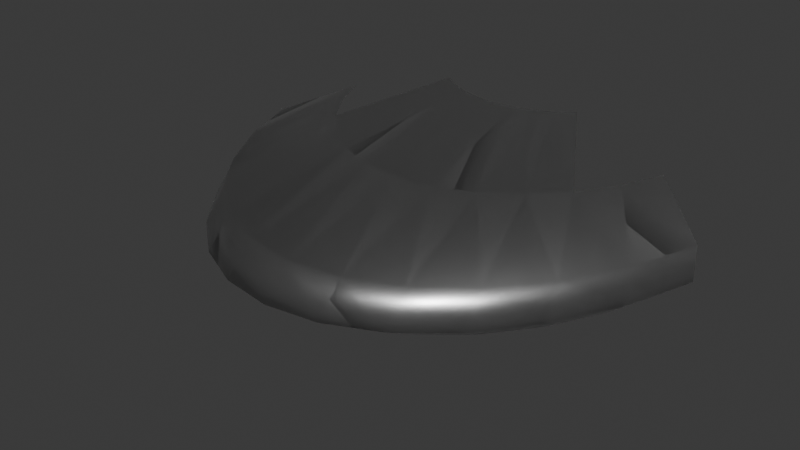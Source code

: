 # Source: UfoDeel1.blend  (saved by Blender 4.0.36; exported with 4.5.12 LTS)
import bpy
from mathutils import Matrix  # noqa: F401  (used for matrix-valued properties, if any)

bpy.ops.wm.read_factory_settings(use_empty=True)
scene = bpy.context.scene
scene.name = 'Scene'

# ---- collections
col_collection = bpy.data.collections.new('Collection'); scene.collection.children.link(col_collection)

# ---- materials (node trees are filled in below, after node groups)
mat_material_002 = bpy.data.materials.new('Material.002')
mat_material_002.use_transparent_shadow = False
mat_material_002.roughness = 0.3282
mat_material_002.metallic = 1.0

# ---- material node trees
mat_material_002.use_nodes = True; mat_material_002.node_tree.nodes.clear()
_N = mat_material_002.node_tree.nodes; _L = mat_material_002.node_tree.links
n0 = _N.new('ShaderNodeBsdfPrincipled'); n0.name = 'Principled BSDF'; n0.location = (10, 300)
n0.inputs[1].default_value = 1.0
n0.inputs[2].default_value = 0.3282
n0.inputs[3].default_value = 1.45
n1 = _N.new('ShaderNodeOutputMaterial'); n1.name = 'Material Output'; n1.location = (300, 300)
n2 = _N.new('ShaderNodeNormalMap'); n2.name = 'Normal Map'; n2.location = (-300, -300)
n2.label = 'Normal/Map'
n2.inputs[0].default_value = 0.0
_L.new(n0.outputs[0], n1.inputs[0])
_L.new(n2.outputs[0], n0.inputs[5])
n1.is_active_output = True

# ---- world
world_world = bpy.data.worlds.new('World'); scene.world = world_world
world_world.use_nodes = True; world_world.node_tree.nodes.clear()
_N = world_world.node_tree.nodes; _L = world_world.node_tree.links
n0 = _N.new('ShaderNodeOutputWorld'); n0.name = 'World Output'; n0.location = (300, 300)
n1 = _N.new('ShaderNodeBackground'); n1.name = 'Background'; n1.location = (10, 300)
n1.inputs[0].default_value = (0.05088, 0.05088, 0.05088, 1.0)
_L.new(n1.outputs[0], n0.inputs[0])
n0.is_active_output = True
world_world.color = (0.05088, 0.05088, 0.05088)
world_world.use_sun_shadow = False
world_world.sun_shadow_jitter_overblur = 0.0

# ---- meshes
me_sphere_006 = bpy.data.meshes.new('Sphere.006')
me_sphere_006.from_pydata([(0.9229, -0.4847, 0.09227), (1.239, -0.7481, -0.0491), (1.263, -0.8028, -0.1961), (1.114, -0.7068, -0.3431), (0.9518, -0.5188, -0.4845), (0.8306, -0.7037, 0.09227), (1.115, -1.086, -0.0491), (1.137, -1.166, -0.1961), (1.002, -1.026, -0.3431), (0.8566, -0.7532, -0.4845), (0.3847, -0.3636, 0.2226), (0.7064, -0.8956, 0.09227), (0.9483, -1.382, -0.0491), (0.9669, -1.483, -0.1961), (0.8524, -1.306, -0.3431), (0.7285, -0.9587, -0.4845), (0.3847, -0.3636, -0.5642), (0.3022, -0.4276, 0.2226), (0.555, -1.053, 0.09227), (0.7451, -1.625, -0.0491), (0.7597, -1.744, -0.1961), (0.6697, -1.536, -0.3431), (0.5724, -1.127, -0.4845), (0.3022, -0.4276, -0.5642), (0.2082, -0.4751, 0.2226), (0.3823, -1.17, 0.09227), (0.5132, -1.806, -0.0491), (0.5233, -1.938, -0.1961), (0.4613, -1.706, -0.3431), (0.3942, -1.253, -0.4845), (0.2082, -0.4751, -0.5642), (0.1061, -0.5044, 0.2226), (0.1949, -1.242, 0.09227), (0.2616, -1.917, -0.0491), (0.2668, -2.058, -0.1961), (0.2352, -1.811, -0.3431), (0.201, -1.33, -0.4845), (0.1061, -0.5044, -0.5642), (-4.674e-08, -0.5143, 0.2226), (4.101e-09, -1.267, 0.09227), (-2.323e-07, -1.955, -0.0491), (-4.972e-07, -2.098, -0.1961), (-2.026e-07, -1.847, -0.3431), (2.652e-09, -1.356, -0.4845), (-4.674e-08, -0.5143, -0.5642), (-0.1061, -0.5044, 0.2226), (-0.1949, -1.242, 0.09227), (-0.2616, -1.917, -0.0491), (-0.2668, -2.058, -0.1961), (-0.2352, -1.811, -0.3431), (-0.201, -1.33, -0.4845), (-0.1061, -0.5044, -0.5642), (-0.2082, -0.4751, 0.2226), (-0.3823, -1.17, 0.09227), (-0.5132, -1.806, -0.0491), (-0.5233, -1.938, -0.1961), (-0.4613, -1.706, -0.3431), (-0.3942, -1.253, -0.4845), (-0.2082, -0.4751, -0.5642), (-0.3022, -0.4276, 0.2226), (-0.555, -1.053, 0.09227), (-0.7451, -1.625, -0.0491), (-0.7597, -1.744, -0.1961), (-0.6697, -1.536, -0.3431), (-0.5724, -1.127, -0.4845), (-0.3022, -0.4276, -0.5642), (-0.3847, -0.3636, 0.2226), (-0.7064, -0.8956, 0.09227), (-0.9483, -1.382, -0.0491), (-0.9669, -1.483, -0.1961), (-0.8524, -1.306, -0.3431), (-0.7285, -0.9587, -0.4845), (-0.3847, -0.3636, -0.5642), (-0.8306, -0.7037, 0.09227), (-1.115, -1.086, -0.0491), (-1.137, -1.166, -0.1961), (-1.002, -1.026, -0.3431), (-0.8566, -0.7532, -0.4845), (-0.9229, -0.4847, 0.09227), (-1.239, -0.7481, -0.0491), (-1.263, -0.8028, -0.1961), (-1.114, -0.7068, -0.3431), (-0.9518, -0.5188, -0.4845), (0.9229, -0.4847, 0.09227), (1.239, -0.7481, -0.0491), (1.263, -0.8028, -0.1961), (1.114, -0.7068, -0.3431), (0.9518, -0.5188, -0.4845), (0.8306, -0.7037, 0.09227), (1.115, -1.086, -0.0491), (1.137, -1.166, -0.1961), (1.002, -1.026, -0.3431), (0.8566, -0.7532, -0.4845), (0.3847, -0.3636, 0.2226), (0.7064, -0.8956, 0.09227), (0.9483, -1.382, -0.0491), (0.9669, -1.483, -0.1961), (0.8524, -1.306, -0.3431), (0.7285, -0.9587, -0.4845), (0.3847, -0.3636, -0.5642), (0.3022, -0.4276, 0.2226), (0.555, -1.053, 0.09227), (0.7451, -1.625, -0.0491), (0.7597, -1.744, -0.1961), (0.6697, -1.536, -0.3431), (0.5724, -1.127, -0.4845), (0.3022, -0.4276, -0.5642), (0.2082, -0.4751, 0.2226), (0.3823, -1.17, 0.09227), (0.5132, -1.806, -0.0491), (0.5233, -1.938, -0.1961), (0.4613, -1.706, -0.3431), (0.3942, -1.253, -0.4845), (0.2082, -0.4751, -0.5642), (0.1061, -0.5044, 0.2226), (0.1949, -1.242, 0.09227), (0.2616, -1.917, -0.0491), (0.2668, -2.058, -0.1961), (0.2352, -1.811, -0.3431), (0.201, -1.33, -0.4845), (0.1061, -0.5044, -0.5642), (-4.674e-08, -0.5143, 0.2226), (4.101e-09, -1.267, 0.09227), (-2.323e-07, -1.955, -0.0491), (-4.972e-07, -2.098, -0.1961), (-2.026e-07, -1.847, -0.3431), (2.652e-09, -1.356, -0.4845), (-4.674e-08, -0.5143, -0.5642), (-0.1061, -0.5044, 0.2226), (-0.1949, -1.242, 0.09227), (-0.2616, -1.917, -0.0491), (-0.2668, -2.058, -0.1961), (-0.2352, -1.811, -0.3431), (-0.201, -1.33, -0.4845), (-0.1061, -0.5044, -0.5642), (-0.2082, -0.4751, 0.2226), (-0.3823, -1.17, 0.09227), (-0.5132, -1.806, -0.0491), (-0.5233, -1.938, -0.1961), (-0.4613, -1.706, -0.3431), (-0.3942, -1.253, -0.4845), (-0.2082, -0.4751, -0.5642), (-0.3022, -0.4276, 0.2226), (-0.555, -1.053, 0.09227), (-0.7451, -1.625, -0.0491), (-0.7597, -1.744, -0.1961), (-0.6697, -1.536, -0.3431), (-0.5724, -1.127, -0.4845), (-0.3022, -0.4276, -0.5642), (-0.3847, -0.3636, 0.2226), (-0.7064, -0.8956, 0.09227), (-0.9483, -1.382, -0.0491), (-0.9669, -1.483, -0.1961), (-0.8524, -1.306, -0.3431), (-0.7285, -0.9587, -0.4845), (-0.3847, -0.3636, -0.5642), (-0.8306, -0.7037, 0.09227), (-1.115, -1.086, -0.0491), (-1.137, -1.166, -0.1961), (-1.002, -1.026, -0.3431), (-0.8566, -0.7532, -0.4845), (-0.9229, -0.4847, 0.09227), (-1.239, -0.7481, -0.0491), (-1.263, -0.8028, -0.1961), (-1.114, -0.7068, -0.3431), (-0.9518, -0.5188, -0.4845)], [], [(1, 0, 5, 6), (2, 1, 6, 7), (3, 2, 7, 8), (4, 3, 8, 9), (8, 7, 13, 14), (9, 8, 14, 15), (6, 5, 11, 12), (7, 6, 12, 13), (11, 10, 17, 18), (12, 11, 18, 19), (13, 12, 19, 20), (14, 13, 20, 21), (15, 14, 21, 22), (16, 15, 22, 23), (22, 21, 28, 29), (23, 22, 29, 30), (18, 17, 24, 25), (19, 18, 25, 26), (20, 19, 26, 27), (21, 20, 27, 28), (25, 24, 31, 32), (26, 25, 32, 33), (27, 26, 33, 34), (28, 27, 34, 35), (29, 28, 35, 36), (30, 29, 36, 37), (36, 35, 42, 43), (37, 36, 43, 44), (32, 31, 38, 39), (33, 32, 39, 40), (34, 33, 40, 41), (35, 34, 41, 42), (40, 39, 46, 47), (41, 40, 47, 48), (42, 41, 48, 49), (43, 42, 49, 50), (44, 43, 50, 51), (39, 38, 45, 46), (51, 50, 57, 58), (46, 45, 52, 53), (47, 46, 53, 54), (48, 47, 54, 55), (49, 48, 55, 56), (50, 49, 56, 57), (54, 53, 60, 61), (55, 54, 61, 62), (56, 55, 62, 63), (57, 56, 63, 64), (58, 57, 64, 65), (53, 52, 59, 60), (65, 64, 71, 72), (60, 59, 66, 67), (61, 60, 67, 68), (62, 61, 68, 69), (63, 62, 69, 70), (64, 63, 70, 71), (69, 68, 74, 75), (70, 69, 75, 76), (71, 70, 76, 77), (68, 67, 73, 74), (74, 73, 78, 79), (75, 74, 79, 80), (76, 75, 80, 81), (77, 76, 81, 82), (84, 83, 88, 89), (85, 84, 89, 90), (86, 85, 90, 91), (87, 86, 91, 92), (91, 90, 96, 97), (92, 91, 97, 98), (89, 88, 94, 95), (90, 89, 95, 96), (94, 93, 100, 101), (95, 94, 101, 102), (96, 95, 102, 103), (97, 96, 103, 104), (98, 97, 104, 105), (99, 98, 105, 106), (105, 104, 111, 112), (106, 105, 112, 113), (101, 100, 107, 108), (102, 101, 108, 109), (103, 102, 109, 110), (104, 103, 110, 111), (108, 107, 114, 115), (109, 108, 115, 116), (110, 109, 116, 117), (111, 110, 117, 118), (112, 111, 118, 119), (113, 112, 119, 120), (119, 118, 125, 126), (120, 119, 126, 127), (115, 114, 121, 122), (116, 115, 122, 123), (117, 116, 123, 124), (118, 117, 124, 125), (123, 122, 129, 130), (124, 123, 130, 131), (125, 124, 131, 132), (126, 125, 132, 133), (127, 126, 133, 134), (122, 121, 128, 129), (134, 133, 140, 141), (129, 128, 135, 136), (130, 129, 136, 137), (131, 130, 137, 138), (132, 131, 138, 139), (133, 132, 139, 140), (137, 136, 143, 144), (138, 137, 144, 145), (139, 138, 145, 146), (140, 139, 146, 147), (141, 140, 147, 148), (136, 135, 142, 143), (148, 147, 154, 155), (143, 142, 149, 150), (144, 143, 150, 151), (145, 144, 151, 152), (146, 145, 152, 153), (147, 146, 153, 154), (152, 151, 157, 158), (153, 152, 158, 159), (154, 153, 159, 160), (151, 150, 156, 157), (157, 156, 161, 162), (158, 157, 162, 163), (159, 158, 163, 164), (160, 159, 164, 165)])
me_sphere_006.polygons.foreach_set('use_smooth', [True] * 128)
_uv = me_sphere_006.uv_layers.new(name='UVMap')
_uv.uv.foreach_set('vector', [0.4375, 0.5625, 0.4375, 0.625, 0.4062, 0.625, 0.4062, 0.5625, 0.4375, 0.5, 0.4375, 0.5625, 0.4062, 0.5625, 0.4062, 0.5, 0.4375, 0.4375, 0.4375, 0.5, 0.4062, 0.5, 0.4062, 0.4375, 0.4375, 0.375, 0.4375, 0.4375, 0.4062, 0.4375, 0.4062, 0.375, 0.4062, 0.4375, 0.4062, 0.5, 0.375, 0.5, 0.375, 0.4375, 0.4062, 0.375, 0.4062, 0.4375, 0.375, 0.4375, 0.375, 0.375, 0.4062, 0.5625, 0.4062, 0.625, 0.375, 0.625, 0.375, 0.5625, 0.4062, 0.5, 0.4062, 0.5625, 0.375, 0.5625, 0.375, 0.5, 0.375, 0.625, 0.375, 0.6875, 0.3438, 0.6875, 0.3438, 0.625, 0.375, 0.5625, 0.375, 0.625, 0.3438, 0.625, 0.3438, 0.5625, 0.375, 0.5, 0.375, 0.5625, 0.3438, 0.5625, 0.3437, 0.5, 0.375, 0.4375, 0.375, 0.5, 0.3437, 0.5, 0.3438, 0.4375, 0.375, 0.375, 0.375, 0.4375, 0.3438, 0.4375, 0.3438, 0.375, 0.375, 0.3125, 0.375, 0.375, 0.3438, 0.375, 0.3438, 0.3125, 0.3438, 0.375, 0.3438, 0.4375, 0.3125, 0.4375, 0.3125, 0.375, 0.3438, 0.3125, 0.3438, 0.375, 0.3125, 0.375, 0.3125, 0.3125, 0.3438, 0.625, 0.3438, 0.6875, 0.3125, 0.6875, 0.3125, 0.625, 0.3438, 0.5625, 0.3438, 0.625, 0.3125, 0.625, 0.3125, 0.5625, 0.3437, 0.5, 0.3438, 0.5625, 0.3125, 0.5625, 0.3125, 0.5, 0.3438, 0.4375, 0.3437, 0.5, 0.3125, 0.5, 0.3125, 0.4375, 0.3125, 0.625, 0.3125, 0.6875, 0.2812, 0.6875, 0.2812, 0.625, 0.3125, 0.5625, 0.3125, 0.625, 0.2812, 0.625, 0.2812, 0.5625, 0.3125, 0.5, 0.3125, 0.5625, 0.2812, 0.5625, 0.2812, 0.5, 0.3125, 0.4375, 0.3125, 0.5, 0.2812, 0.5, 0.2812, 0.4375, 0.3125, 0.375, 0.3125, 0.4375, 0.2812, 0.4375, 0.2812, 0.375, 0.3125, 0.3125, 0.3125, 0.375, 0.2812, 0.375, 0.2812, 0.3125, 0.2812, 0.375, 0.2812, 0.4375, 0.25, 0.4375, 0.25, 0.375, 0.2812, 0.3125, 0.2812, 0.375, 0.25, 0.375, 0.25, 0.3125, 0.2812, 0.625, 0.2812, 0.6875, 0.25, 0.6875, 0.25, 0.625, 0.2812, 0.5625, 0.2812, 0.625, 0.25, 0.625, 0.25, 0.5625, 0.2812, 0.5, 0.2812, 0.5625, 0.25, 0.5625, 0.25, 0.5, 0.2812, 0.4375, 0.2812, 0.5, 0.25, 0.5, 0.25, 0.4375, 0.25, 0.5625, 0.25, 0.625, 0.2188, 0.625, 0.2188, 0.5625, 0.25, 0.5, 0.25, 0.5625, 0.2188, 0.5625, 0.2187, 0.5, 0.25, 0.4375, 0.25, 0.5, 0.2187, 0.5, 0.2188, 0.4375, 0.25, 0.375, 0.25, 0.4375, 0.2188, 0.4375, 0.2188, 0.375, 0.25, 0.3125, 0.25, 0.375, 0.2188, 0.375, 0.2188, 0.3125, 0.25, 0.625, 0.25, 0.6875, 0.2188, 0.6875, 0.2188, 0.625, 0.2188, 0.3125, 0.2188, 0.375, 0.1875, 0.375, 0.1875, 0.3125, 0.2188, 0.625, 0.2188, 0.6875, 0.1875, 0.6875, 0.1875, 0.625, 0.2188, 0.5625, 0.2188, 0.625, 0.1875, 0.625, 0.1875, 0.5625, 0.2187, 0.5, 0.2188, 0.5625, 0.1875, 0.5625, 0.1875, 0.5, 0.2188, 0.4375, 0.2187, 0.5, 0.1875, 0.5, 0.1875, 0.4375, 0.2188, 0.375, 0.2188, 0.4375, 0.1875, 0.4375, 0.1875, 0.375, 0.1875, 0.5625, 0.1875, 0.625, 0.1563, 0.625, 0.1562, 0.5625, 0.1875, 0.5, 0.1875, 0.5625, 0.1562, 0.5625, 0.1562, 0.5, 0.1875, 0.4375, 0.1875, 0.5, 0.1562, 0.5, 0.1562, 0.4375, 0.1875, 0.375, 0.1875, 0.4375, 0.1562, 0.4375, 0.1563, 0.375, 0.1875, 0.3125, 0.1875, 0.375, 0.1563, 0.375, 0.1562, 0.3125, 0.1875, 0.625, 0.1875, 0.6875, 0.1562, 0.6875, 0.1563, 0.625, 0.1562, 0.3125, 0.1563, 0.375, 0.125, 0.375, 0.125, 0.3125, 0.1563, 0.625, 0.1562, 0.6875, 0.125, 0.6875, 0.125, 0.625, 0.1562, 0.5625, 0.1563, 0.625, 0.125, 0.625, 0.125, 0.5625, 0.1562, 0.5, 0.1562, 0.5625, 0.125, 0.5625, 0.125, 0.5, 0.1562, 0.4375, 0.1562, 0.5, 0.125, 0.5, 0.125, 0.4375, 0.1563, 0.375, 0.1562, 0.4375, 0.125, 0.4375, 0.125, 0.375, 0.125, 0.5, 0.125, 0.5625, 0.09375, 0.5625, 0.09375, 0.5, 0.125, 0.4375, 0.125, 0.5, 0.09375, 0.5, 0.09375, 0.4375, 0.125, 0.375, 0.125, 0.4375, 0.09375, 0.4375, 0.09375, 0.375, 0.125, 0.5625, 0.125, 0.625, 0.09375, 0.625, 0.09375, 0.5625, 0.09375, 0.5625, 0.09375, 0.625, 0.0625, 0.625, 0.0625, 0.5625, 0.09375, 0.5, 0.09375, 0.5625, 0.0625, 0.5625, 0.0625, 0.5, 0.09375, 0.4375, 0.09375, 0.5, 0.0625, 0.5, 0.0625, 0.4375, 0.09375, 0.375, 0.09375, 0.4375, 0.0625, 0.4375, 0.0625, 0.375, 0.4375, 0.5625, 0.4375, 0.625, 0.4062, 0.625, 0.4062, 0.5625, 0.4375, 0.5, 0.4375, 0.5625, 0.4062, 0.5625, 0.4062, 0.5, 0.4375, 0.4375, 0.4375, 0.5, 0.4062, 0.5, 0.4062, 0.4375, 0.4375, 0.375, 0.4375, 0.4375, 0.4062, 0.4375, 0.4062, 0.375, 0.4062, 0.4375, 0.4062, 0.5, 0.375, 0.5, 0.375, 0.4375, 0.4062, 0.375, 0.4062, 0.4375, 0.375, 0.4375, 0.375, 0.375, 0.4062, 0.5625, 0.4062, 0.625, 0.375, 0.625, 0.375, 0.5625, 0.4062, 0.5, 0.4062, 0.5625, 0.375, 0.5625, 0.375, 0.5, 0.375, 0.625, 0.375, 0.6875, 0.3438, 0.6875, 0.3438, 0.625, 0.375, 0.5625, 0.375, 0.625, 0.3438, 0.625, 0.3438, 0.5625, 0.375, 0.5, 0.375, 0.5625, 0.3438, 0.5625, 0.3437, 0.5, 0.375, 0.4375, 0.375, 0.5, 0.3437, 0.5, 0.3438, 0.4375, 0.375, 0.375, 0.375, 0.4375, 0.3438, 0.4375, 0.3438, 0.375, 0.375, 0.3125, 0.375, 0.375, 0.3438, 0.375, 0.3438, 0.3125, 0.3438, 0.375, 0.3438, 0.4375, 0.3125, 0.4375, 0.3125, 0.375, 0.3438, 0.3125, 0.3438, 0.375, 0.3125, 0.375, 0.3125, 0.3125, 0.3438, 0.625, 0.3438, 0.6875, 0.3125, 0.6875, 0.3125, 0.625, 0.3438, 0.5625, 0.3438, 0.625, 0.3125, 0.625, 0.3125, 0.5625, 0.3437, 0.5, 0.3438, 0.5625, 0.3125, 0.5625, 0.3125, 0.5, 0.3438, 0.4375, 0.3437, 0.5, 0.3125, 0.5, 0.3125, 0.4375, 0.3125, 0.625, 0.3125, 0.6875, 0.2812, 0.6875, 0.2812, 0.625, 0.3125, 0.5625, 0.3125, 0.625, 0.2812, 0.625, 0.2812, 0.5625, 0.3125, 0.5, 0.3125, 0.5625, 0.2812, 0.5625, 0.2812, 0.5, 0.3125, 0.4375, 0.3125, 0.5, 0.2812, 0.5, 0.2812, 0.4375, 0.3125, 0.375, 0.3125, 0.4375, 0.2812, 0.4375, 0.2812, 0.375, 0.3125, 0.3125, 0.3125, 0.375, 0.2812, 0.375, 0.2812, 0.3125, 0.2812, 0.375, 0.2812, 0.4375, 0.25, 0.4375, 0.25, 0.375, 0.2812, 0.3125, 0.2812, 0.375, 0.25, 0.375, 0.25, 0.3125, 0.2812, 0.625, 0.2812, 0.6875, 0.25, 0.6875, 0.25, 0.625, 0.2812, 0.5625, 0.2812, 0.625, 0.25, 0.625, 0.25, 0.5625, 0.2812, 0.5, 0.2812, 0.5625, 0.25, 0.5625, 0.25, 0.5, 0.2812, 0.4375, 0.2812, 0.5, 0.25, 0.5, 0.25, 0.4375, 0.25, 0.5625, 0.25, 0.625, 0.2188, 0.625, 0.2188, 0.5625, 0.25, 0.5, 0.25, 0.5625, 0.2188, 0.5625, 0.2187, 0.5, 0.25, 0.4375, 0.25, 0.5, 0.2187, 0.5, 0.2188, 0.4375, 0.25, 0.375, 0.25, 0.4375, 0.2188, 0.4375, 0.2188, 0.375, 0.25, 0.3125, 0.25, 0.375, 0.2188, 0.375, 0.2188, 0.3125, 0.25, 0.625, 0.25, 0.6875, 0.2188, 0.6875, 0.2188, 0.625, 0.2188, 0.3125, 0.2188, 0.375, 0.1875, 0.375, 0.1875, 0.3125, 0.2188, 0.625, 0.2188, 0.6875, 0.1875, 0.6875, 0.1875, 0.625, 0.2188, 0.5625, 0.2188, 0.625, 0.1875, 0.625, 0.1875, 0.5625, 0.2187, 0.5, 0.2188, 0.5625, 0.1875, 0.5625, 0.1875, 0.5, 0.2188, 0.4375, 0.2187, 0.5, 0.1875, 0.5, 0.1875, 0.4375, 0.2188, 0.375, 0.2188, 0.4375, 0.1875, 0.4375, 0.1875, 0.375, 0.1875, 0.5625, 0.1875, 0.625, 0.1563, 0.625, 0.1562, 0.5625, 0.1875, 0.5, 0.1875, 0.5625, 0.1562, 0.5625, 0.1562, 0.5, 0.1875, 0.4375, 0.1875, 0.5, 0.1562, 0.5, 0.1562, 0.4375, 0.1875, 0.375, 0.1875, 0.4375, 0.1562, 0.4375, 0.1563, 0.375, 0.1875, 0.3125, 0.1875, 0.375, 0.1563, 0.375, 0.1562, 0.3125, 0.1875, 0.625, 0.1875, 0.6875, 0.1562, 0.6875, 0.1563, 0.625, 0.1562, 0.3125, 0.1563, 0.375, 0.125, 0.375, 0.125, 0.3125, 0.1563, 0.625, 0.1562, 0.6875, 0.125, 0.6875, 0.125, 0.625, 0.1562, 0.5625, 0.1563, 0.625, 0.125, 0.625, 0.125, 0.5625, 0.1562, 0.5, 0.1562, 0.5625, 0.125, 0.5625, 0.125, 0.5, 0.1562, 0.4375, 0.1562, 0.5, 0.125, 0.5, 0.125, 0.4375, 0.1563, 0.375, 0.1562, 0.4375, 0.125, 0.4375, 0.125, 0.375, 0.125, 0.5, 0.125, 0.5625, 0.09375, 0.5625, 0.09375, 0.5, 0.125, 0.4375, 0.125, 0.5, 0.09375, 0.5, 0.09375, 0.4375, 0.125, 0.375, 0.125, 0.4375, 0.09375, 0.4375, 0.09375, 0.375, 0.125, 0.5625, 0.125, 0.625, 0.09375, 0.625, 0.09375, 0.5625, 0.09375, 0.5625, 0.09375, 0.625, 0.0625, 0.625, 0.0625, 0.5625, 0.09375, 0.5, 0.09375, 0.5625, 0.0625, 0.5625, 0.0625, 0.5, 0.09375, 0.4375, 0.09375, 0.5, 0.0625, 0.5, 0.0625, 0.4375, 0.09375, 0.375, 0.09375, 0.4375, 0.0625, 0.4375, 0.0625, 0.375])
me_sphere_006.materials.append(mat_material_002)
me_sphere_006.update()
me_sphere_006.normals_split_custom_set([tuple(v) for v in zip(*[iter([0.6158, -0.2264, 0.7547, 0.3128, -0.1215, 0.942, 0.2927, -0.1336, 0.9468, 0.6508, -0.2903, 0.7015, 0.9088, -0.3216, -0.2657, 0.6158, -0.2264, 0.7547, 0.6508, -0.2903, 0.7015, 0.8766, -0.4082, -0.2549, 0.5462, -0.1977, -0.814, 0.9088, -0.3216, -0.2657, 0.8766, -0.4082, -0.2549, 0.5146, -0.2333, -0.8251, 0.499, -0.1862, -0.8464, 0.5462, -0.1977, -0.814, 0.5146, -0.2333, -0.8251, 0.467, -0.2011, -0.8611, 0.5146, -0.2333, -0.8251, 0.8766, -0.4082, -0.2549, 0.8005, -0.5585, -0.2174, 0.4309, -0.2899, -0.8545, 0.467, -0.2011, -0.8611, 0.5146, -0.2333, -0.8251, 0.4309, -0.2899, -0.8545, 0.2679, -0.1854, -0.9454, 0.6508, -0.2903, 0.7015, 0.2927, -0.1336, 0.9468, 0.203, -0.158, 0.9663, 0.5514, -0.3664, 0.7495, 0.8766, -0.4082, -0.2549, 0.6508, -0.2903, 0.7015, 0.5514, -0.3664, 0.7495, 0.8005, -0.5585, -0.2174, 0.203, -0.158, 0.9663, 0.1419, -0.1498, 0.9785, 0.1231, -0.1551, 0.9802, 0.1483, -0.1703, 0.9742, 0.5514, -0.3664, 0.7495, 0.203, -0.158, 0.9663, 0.1483, -0.1703, 0.9742, 0.4305, -0.4263, 0.7956, 0.8005, -0.5585, -0.2174, 0.5514, -0.3664, 0.7495, 0.4305, -0.4263, 0.7956, 0.6796, -0.7109, -0.1809, 0.4309, -0.2899, -0.8545, 0.8005, -0.5585, -0.2174, 0.6796, -0.7109, -0.1809, 0.3365, -0.3364, -0.8795, 0.2679, -0.1854, -0.9454, 0.4309, -0.2899, -0.8545, 0.3365, -0.3364, -0.8795, 0.1745, -0.1814, -0.9678, 0.08149, -0.08359, -0.9932, 0.2679, -0.1854, -0.9454, 0.1745, -0.1814, -0.9678, 0.07065, -0.08629, -0.9938, 0.1745, -0.1814, -0.9678, 0.3365, -0.3364, -0.8795, 0.2322, -0.3725, -0.8985, 0.1127, -0.1895, -0.9754, 0.07065, -0.08629, -0.9938, 0.1745, -0.1814, -0.9678, 0.1127, -0.1895, -0.9754, 0.04621, -0.09123, -0.9948, 0.1483, -0.1703, 0.9742, 0.1231, -0.1551, 0.9802, 0.08082, -0.1646, 0.983, 0.09749, -0.1806, 0.9787, 0.4305, -0.4263, 0.7956, 0.1483, -0.1703, 0.9742, 0.09749, -0.1806, 0.9787, 0.2943, -0.4687, 0.8329, 0.6796, -0.7109, -0.1809, 0.4305, -0.4263, 0.7956, 0.2943, -0.4687, 0.8329, 0.5031, -0.8509, -0.1514, 0.3365, -0.3364, -0.8795, 0.6796, -0.7109, -0.1809, 0.5031, -0.8509, -0.1514, 0.2322, -0.3725, -0.8985, 0.09749, -0.1806, 0.9787, 0.08082, -0.1646, 0.983, 0.03994, -0.1696, 0.9847, 0.04823, -0.186, 0.9814, 0.2943, -0.4687, 0.8329, 0.09749, -0.1806, 0.9787, 0.04823, -0.186, 0.9814, 0.1492, -0.4936, 0.8568, 0.5031, -0.8509, -0.1514, 0.2943, -0.4687, 0.8329, 0.1492, -0.4936, 0.8568, 0.2702, -0.9536, -0.1329, 0.2322, -0.3725, -0.8985, 0.5031, -0.8509, -0.1514, 0.2702, -0.9536, -0.1329, 0.119, -0.3962, -0.9104, 0.1127, -0.1895, -0.9754, 0.2322, -0.3725, -0.8985, 0.119, -0.3962, -0.9104, 0.05514, -0.1933, -0.9796, 0.04621, -0.09123, -0.9948, 0.1127, -0.1895, -0.9754, 0.05514, -0.1933, -0.9796, 0.02278, -0.09377, -0.9953, 0.05514, -0.1933, -0.9796, 0.119, -0.3962, -0.9104, -1.173e-07, -0.4045, -0.9145, 3.878e-09, -0.1944, -0.9809, 0.02278, -0.09377, -0.9953, 0.05514, -0.1933, -0.9796, 3.878e-09, -0.1944, -0.9809, -5.6e-10, -0.09454, -0.9955, 0.04823, -0.186, 0.9814, 0.03994, -0.1696, 0.9847, -1.121e-09, -0.1711, 0.9852, 4.746e-09, -0.1877, 0.9822, 0.1492, -0.4936, 0.8568, 0.04823, -0.186, 0.9814, 4.746e-09, -0.1877, 0.9822, -1.563e-07, -0.5018, 0.865, 0.2702, -0.9536, -0.1329, 0.1492, -0.4936, 0.8568, -1.563e-07, -0.5018, 0.865, -5.309e-07, -0.9919, -0.1266, 0.119, -0.3962, -0.9104, 0.2702, -0.9536, -0.1329, -5.309e-07, -0.9919, -0.1266, -1.173e-07, -0.4045, -0.9145, -1.563e-07, -0.5018, 0.865, 4.746e-09, -0.1877, 0.9822, -0.04823, -0.186, 0.9814, -0.1492, -0.4936, 0.8568, -5.309e-07, -0.9919, -0.1266, -1.563e-07, -0.5018, 0.865, -0.1492, -0.4936, 0.8568, -0.2702, -0.9536, -0.1329, -1.173e-07, -0.4045, -0.9145, -5.309e-07, -0.9919, -0.1266, -0.2702, -0.9536, -0.1329, -0.119, -0.3962, -0.9104, 3.878e-09, -0.1944, -0.9809, -1.173e-07, -0.4045, -0.9145, -0.119, -0.3962, -0.9104, -0.05514, -0.1933, -0.9796, -5.6e-10, -0.09454, -0.9955, 3.878e-09, -0.1944, -0.9809, -0.05514, -0.1933, -0.9796, -0.02278, -0.09377, -0.9953, 4.746e-09, -0.1877, 0.9822, -1.121e-09, -0.1711, 0.9852, -0.03994, -0.1696, 0.9847, -0.04823, -0.186, 0.9814, -0.02278, -0.09377, -0.9953, -0.05514, -0.1933, -0.9796, -0.1127, -0.1895, -0.9754, -0.04621, -0.09123, -0.9948, -0.04823, -0.186, 0.9814, -0.03994, -0.1696, 0.9847, -0.08082, -0.1646, 0.983, -0.09749, -0.1806, 0.9787, -0.1492, -0.4936, 0.8568, -0.04823, -0.186, 0.9814, -0.09749, -0.1806, 0.9787, -0.2943, -0.4687, 0.8329, -0.2702, -0.9536, -0.1329, -0.1492, -0.4936, 0.8568, -0.2943, -0.4687, 0.8329, -0.5031, -0.8509, -0.1514, -0.119, -0.3962, -0.9104, -0.2702, -0.9536, -0.1329, -0.5031, -0.8509, -0.1514, -0.2322, -0.3725, -0.8985, -0.05514, -0.1933, -0.9796, -0.119, -0.3962, -0.9104, -0.2322, -0.3725, -0.8985, -0.1127, -0.1895, -0.9754, -0.2943, -0.4687, 0.8329, -0.09749, -0.1806, 0.9787, -0.1483, -0.1703, 0.9742, -0.4305, -0.4263, 0.7956, -0.5031, -0.8509, -0.1514, -0.2943, -0.4687, 0.8329, -0.4305, -0.4263, 0.7956, -0.6796, -0.7109, -0.1809, -0.2322, -0.3725, -0.8985, -0.5031, -0.8509, -0.1514, -0.6796, -0.7109, -0.1809, -0.3365, -0.3364, -0.8795, -0.1127, -0.1895, -0.9754, -0.2322, -0.3725, -0.8985, -0.3365, -0.3364, -0.8795, -0.1745, -0.1814, -0.9678, -0.04621, -0.09123, -0.9948, -0.1127, -0.1895, -0.9754, -0.1745, -0.1814, -0.9678, -0.07065, -0.08629, -0.9938, -0.09749, -0.1806, 0.9787, -0.08082, -0.1646, 0.983, -0.1231, -0.1551, 0.9802, -0.1483, -0.1703, 0.9742, -0.07065, -0.08629, -0.9938, -0.1745, -0.1814, -0.9678, -0.2679, -0.1854, -0.9454, -0.08149, -0.08359, -0.9932, -0.1483, -0.1703, 0.9742, -0.1231, -0.1551, 0.9802, -0.1419, -0.1498, 0.9785, -0.203, -0.158, 0.9663, -0.4305, -0.4263, 0.7956, -0.1483, -0.1703, 0.9742, -0.203, -0.158, 0.9663, -0.5514, -0.3664, 0.7495, -0.6796, -0.7109, -0.1809, -0.4305, -0.4263, 0.7956, -0.5514, -0.3664, 0.7495, -0.8005, -0.5585, -0.2174, -0.3365, -0.3364, -0.8795, -0.6796, -0.7109, -0.1809, -0.8005, -0.5585, -0.2174, -0.4309, -0.2899, -0.8545, -0.1745, -0.1814, -0.9678, -0.3365, -0.3364, -0.8795, -0.4309, -0.2899, -0.8545, -0.2679, -0.1854, -0.9454, -0.8005, -0.5585, -0.2174, -0.5514, -0.3664, 0.7495, -0.6508, -0.2903, 0.7015, -0.8766, -0.4082, -0.2549, -0.4309, -0.2899, -0.8545, -0.8005, -0.5585, -0.2174, -0.8766, -0.4082, -0.2549, -0.5146, -0.2333, -0.8251, -0.2679, -0.1854, -0.9454, -0.4309, -0.2899, -0.8545, -0.5146, -0.2333, -0.8251, -0.467, -0.2011, -0.8611, -0.5514, -0.3664, 0.7495, -0.203, -0.158, 0.9663, -0.2927, -0.1336, 0.9468, -0.6508, -0.2903, 0.7015, -0.6508, -0.2903, 0.7015, -0.2927, -0.1336, 0.9468, -0.3128, -0.1215, 0.942, -0.6158, -0.2264, 0.7547, -0.8766, -0.4082, -0.2549, -0.6508, -0.2903, 0.7015, -0.6158, -0.2264, 0.7547, -0.9088, -0.3216, -0.2657, -0.5146, -0.2333, -0.8251, -0.8766, -0.4082, -0.2549, -0.9088, -0.3216, -0.2657, -0.5462, -0.1977, -0.814, -0.467, -0.2011, -0.8611, -0.5146, -0.2333, -0.8251, -0.5462, -0.1977, -0.814, -0.499, -0.1862, -0.8464, 0.6158, -0.2264, 0.7547, 0.3128, -0.1215, 0.942, 0.2927, -0.1336, 0.9468, 0.6508, -0.2903, 0.7015, 0.9088, -0.3216, -0.2657, 0.6158, -0.2264, 0.7547, 0.6508, -0.2903, 0.7015, 0.8766, -0.4082, -0.2549, 0.5462, -0.1977, -0.814, 0.9088, -0.3216, -0.2657, 0.8766, -0.4082, -0.2549, 0.5146, -0.2333, -0.8251, 0.499, -0.1862, -0.8464, 0.5462, -0.1977, -0.814, 0.5146, -0.2333, -0.8251, 0.467, -0.2011, -0.8611, 0.5146, -0.2333, -0.8251, 0.8766, -0.4082, -0.2549, 0.8005, -0.5585, -0.2174, 0.4309, -0.2899, -0.8545, 0.467, -0.2011, -0.8611, 0.5146, -0.2333, -0.8251, 0.4309, -0.2899, -0.8545, 0.2679, -0.1854, -0.9454, 0.6508, -0.2903, 0.7015, 0.2927, -0.1336, 0.9468, 0.203, -0.158, 0.9663, 0.5514, -0.3664, 0.7495, 0.8766, -0.4082, -0.2549, 0.6508, -0.2903, 0.7015, 0.5514, -0.3664, 0.7495, 0.8005, -0.5585, -0.2174, 0.203, -0.158, 0.9663, 0.1419, -0.1498, 0.9785, 0.1231, -0.1551, 0.9802, 0.1483, -0.1703, 0.9742, 0.5514, -0.3664, 0.7495, 0.203, -0.158, 0.9663, 0.1483, -0.1703, 0.9742, 0.4305, -0.4263, 0.7956, 0.8005, -0.5585, -0.2174, 0.5514, -0.3664, 0.7495, 0.4305, -0.4263, 0.7956, 0.6796, -0.7109, -0.1809, 0.4309, -0.2899, -0.8545, 0.8005, -0.5585, -0.2174, 0.6796, -0.7109, -0.1809, 0.3365, -0.3364, -0.8795, 0.2679, -0.1854, -0.9454, 0.4309, -0.2899, -0.8545, 0.3365, -0.3364, -0.8795, 0.1745, -0.1814, -0.9678, 0.08149, -0.08359, -0.9932, 0.2679, -0.1854, -0.9454, 0.1745, -0.1814, -0.9678, 0.07065, -0.08629, -0.9938, 0.1745, -0.1814, -0.9678, 0.3365, -0.3364, -0.8795, 0.2322, -0.3725, -0.8985, 0.1127, -0.1895, -0.9754, 0.07065, -0.08629, -0.9938, 0.1745, -0.1814, -0.9678, 0.1127, -0.1895, -0.9754, 0.04621, -0.09123, -0.9948, 0.1483, -0.1703, 0.9742, 0.1231, -0.1551, 0.9802, 0.08082, -0.1646, 0.983, 0.09749, -0.1806, 0.9787, 0.4305, -0.4263, 0.7956, 0.1483, -0.1703, 0.9742, 0.09749, -0.1806, 0.9787, 0.2943, -0.4687, 0.8329, 0.6796, -0.7109, -0.1809, 0.4305, -0.4263, 0.7956, 0.2943, -0.4687, 0.8329, 0.5031, -0.8509, -0.1514, 0.3365, -0.3364, -0.8795, 0.6796, -0.7109, -0.1809, 0.5031, -0.8509, -0.1514, 0.2322, -0.3725, -0.8985, 0.09749, -0.1806, 0.9787, 0.08082, -0.1646, 0.983, 0.03994, -0.1696, 0.9847, 0.04823, -0.186, 0.9814, 0.2943, -0.4687, 0.8329, 0.09749, -0.1806, 0.9787, 0.04823, -0.186, 0.9814, 0.1492, -0.4936, 0.8568, 0.5031, -0.8509, -0.1514, 0.2943, -0.4687, 0.8329, 0.1492, -0.4936, 0.8568, 0.2702, -0.9536, -0.1329, 0.2322, -0.3725, -0.8985, 0.5031, -0.8509, -0.1514, 0.2702, -0.9536, -0.1329, 0.119, -0.3962, -0.9104, 0.1127, -0.1895, -0.9754, 0.2322, -0.3725, -0.8985, 0.119, -0.3962, -0.9104, 0.05514, -0.1933, -0.9796, 0.04621, -0.09123, -0.9948, 0.1127, -0.1895, -0.9754, 0.05514, -0.1933, -0.9796, 0.02278, -0.09377, -0.9953, 0.05514, -0.1933, -0.9796, 0.119, -0.3962, -0.9104, -1.173e-07, -0.4045, -0.9145, 3.878e-09, -0.1944, -0.9809, 0.02278, -0.09377, -0.9953, 0.05514, -0.1933, -0.9796, 3.878e-09, -0.1944, -0.9809, -5.6e-10, -0.09454, -0.9955, 0.04823, -0.186, 0.9814, 0.03994, -0.1696, 0.9847, -1.121e-09, -0.1711, 0.9852, 4.746e-09, -0.1877, 0.9822, 0.1492, -0.4936, 0.8568, 0.04823, -0.186, 0.9814, 4.746e-09, -0.1877, 0.9822, -1.563e-07, -0.5018, 0.865, 0.2702, -0.9536, -0.1329, 0.1492, -0.4936, 0.8568, -1.563e-07, -0.5018, 0.865, -5.309e-07, -0.9919, -0.1266, 0.119, -0.3962, -0.9104, 0.2702, -0.9536, -0.1329, -5.309e-07, -0.9919, -0.1266, -1.173e-07, -0.4045, -0.9145, -1.563e-07, -0.5018, 0.865, 4.746e-09, -0.1877, 0.9822, -0.04823, -0.186, 0.9814, -0.1492, -0.4936, 0.8568, -5.309e-07, -0.9919, -0.1266, -1.563e-07, -0.5018, 0.865, -0.1492, -0.4936, 0.8568, -0.2702, -0.9536, -0.1329, -1.173e-07, -0.4045, -0.9145, -5.309e-07, -0.9919, -0.1266, -0.2702, -0.9536, -0.1329, -0.119, -0.3962, -0.9104, 3.878e-09, -0.1944, -0.9809, -1.173e-07, -0.4045, -0.9145, -0.119, -0.3962, -0.9104, -0.05514, -0.1933, -0.9796, -5.6e-10, -0.09454, -0.9955, 3.878e-09, -0.1944, -0.9809, -0.05514, -0.1933, -0.9796, -0.02278, -0.09377, -0.9953, 4.746e-09, -0.1877, 0.9822, -1.121e-09, -0.1711, 0.9852, -0.03994, -0.1696, 0.9847, -0.04823, -0.186, 0.9814, -0.02278, -0.09377, -0.9953, -0.05514, -0.1933, -0.9796, -0.1127, -0.1895, -0.9754, -0.04621, -0.09123, -0.9948, -0.04823, -0.186, 0.9814, -0.03994, -0.1696, 0.9847, -0.08082, -0.1646, 0.983, -0.09749, -0.1806, 0.9787, -0.1492, -0.4936, 0.8568, -0.04823, -0.186, 0.9814, -0.09749, -0.1806, 0.9787, -0.2943, -0.4687, 0.8329, -0.2702, -0.9536, -0.1329, -0.1492, -0.4936, 0.8568, -0.2943, -0.4687, 0.8329, -0.5031, -0.8509, -0.1514, -0.119, -0.3962, -0.9104, -0.2702, -0.9536, -0.1329, -0.5031, -0.8509, -0.1514, -0.2322, -0.3725, -0.8985, -0.05514, -0.1933, -0.9796, -0.119, -0.3962, -0.9104, -0.2322, -0.3725, -0.8985, -0.1127, -0.1895, -0.9754, -0.2943, -0.4687, 0.8329, -0.09749, -0.1806, 0.9787, -0.1483, -0.1703, 0.9742, -0.4305, -0.4263, 0.7956, -0.5031, -0.8509, -0.1514, -0.2943, -0.4687, 0.8329, -0.4305, -0.4263, 0.7956, -0.6796, -0.7109, -0.1809, -0.2322, -0.3725, -0.8985, -0.5031, -0.8509, -0.1514, -0.6796, -0.7109, -0.1809, -0.3365, -0.3364, -0.8795, -0.1127, -0.1895, -0.9754, -0.2322, -0.3725, -0.8985, -0.3365, -0.3364, -0.8795, -0.1745, -0.1814, -0.9678, -0.04621, -0.09123, -0.9948, -0.1127, -0.1895, -0.9754, -0.1745, -0.1814, -0.9678, -0.07065, -0.08629, -0.9938, -0.09749, -0.1806, 0.9787, -0.08082, -0.1646, 0.983, -0.1231, -0.1551, 0.9802, -0.1483, -0.1703, 0.9742, -0.07065, -0.08629, -0.9938, -0.1745, -0.1814, -0.9678, -0.2679, -0.1854, -0.9454, -0.08149, -0.08359, -0.9932, -0.1483, -0.1703, 0.9742, -0.1231, -0.1551, 0.9802, -0.1419, -0.1498, 0.9785, -0.203, -0.158, 0.9663, -0.4305, -0.4263, 0.7956, -0.1483, -0.1703, 0.9742, -0.203, -0.158, 0.9663, -0.5514, -0.3664, 0.7495, -0.6796, -0.7109, -0.1809, -0.4305, -0.4263, 0.7956, -0.5514, -0.3664, 0.7495, -0.8005, -0.5585, -0.2174, -0.3365, -0.3364, -0.8795, -0.6796, -0.7109, -0.1809, -0.8005, -0.5585, -0.2174, -0.4309, -0.2899, -0.8545, -0.1745, -0.1814, -0.9678, -0.3365, -0.3364, -0.8795, -0.4309, -0.2899, -0.8545, -0.2679, -0.1854, -0.9454, -0.8005, -0.5585, -0.2174, -0.5514, -0.3664, 0.7495, -0.6508, -0.2903, 0.7015, -0.8766, -0.4082, -0.2549, -0.4309, -0.2899, -0.8545, -0.8005, -0.5585, -0.2174, -0.8766, -0.4082, -0.2549, -0.5146, -0.2333, -0.8251, -0.2679, -0.1854, -0.9454, -0.4309, -0.2899, -0.8545, -0.5146, -0.2333, -0.8251, -0.467, -0.2011, -0.8611, -0.5514, -0.3664, 0.7495, -0.203, -0.158, 0.9663, -0.2927, -0.1336, 0.9468, -0.6508, -0.2903, 0.7015, -0.6508, -0.2903, 0.7015, -0.2927, -0.1336, 0.9468, -0.3128, -0.1215, 0.942, -0.6158, -0.2264, 0.7547, -0.8766, -0.4082, -0.2549, -0.6508, -0.2903, 0.7015, -0.6158, -0.2264, 0.7547, -0.9088, -0.3216, -0.2657, -0.5146, -0.2333, -0.8251, -0.8766, -0.4082, -0.2549, -0.9088, -0.3216, -0.2657, -0.5462, -0.1977, -0.814, -0.467, -0.2011, -0.8611, -0.5146, -0.2333, -0.8251, -0.5462, -0.1977, -0.814, -0.499, -0.1862, -0.8464])] * 3)])

# ---- objects
ob_deel_1 = bpy.data.objects.new('Deel 1', me_sphere_006)

# ---- transforms, parenting, visibility, modifiers, constraints
ob_deel_1.location = (4.932, -1.203, 2.97)
ob_deel_1.rotation_euler = (-1.629e-07, 0.0, 0.0)
ob_deel_1.scale = (1.235, 1.235, 1.235)
ob_deel_1.color = (0.8, 0.8, 0.8, 1.0)

# ---- collection membership
col_collection.objects.link(ob_deel_1)

# ---- scene / render settings (as saved in the file)
scene.frame_start = 1; scene.frame_end = 250; scene.frame_set(1)
scene.render.engine = 'BLENDER_EEVEE_NEXT'
scene.cycles.sampling_pattern = 'TABULATED_SOBOL'
bpy.context.view_layer.update()

# ---- added for rendering (the .blend has no active camera and no usable light): camera, sun
cam_auto = bpy.data.cameras.new('AutoCamera')
cam_auto.lens = 50.0
cam_auto.sensor_width = 36.0
cam_auto.clip_end = 1000.0
ob_auto_camera = bpy.data.objects.new('AutoCamera', cam_auto)
scene.collection.objects.link(ob_auto_camera)
ob_auto_camera.location = (8.5467, -7.06066, 5.65149)
ob_auto_camera.rotation_euler = (1.09748, -7.21219e-08, 0.694738)
scene.camera = ob_auto_camera
light_auto_sun = bpy.data.lights.new('AutoSun', 'SUN')
light_auto_sun.energy = 3.0
light_auto_sun.angle = 0.0523599
ob_auto_sun = bpy.data.objects.new('AutoSun', light_auto_sun)
scene.collection.objects.link(ob_auto_sun)
ob_auto_sun.rotation_euler = (0.872665, 0.174533, 0.523599)
bpy.context.view_layer.update()
